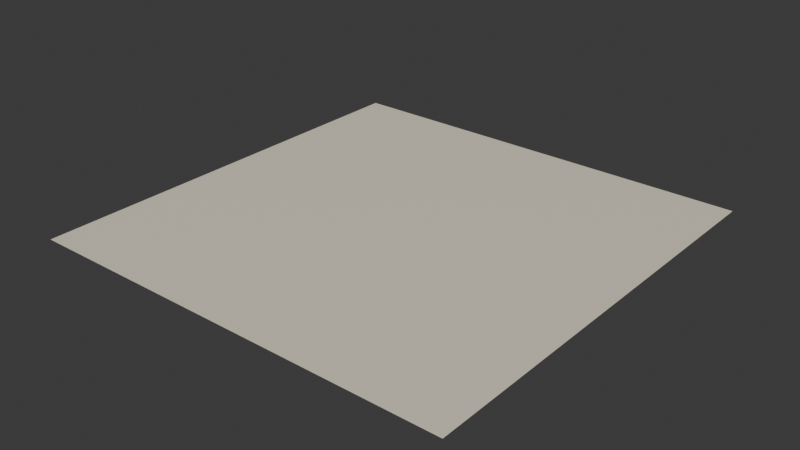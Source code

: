 # Source: lovely-lace.blend  (saved by Blender 4.0.36; exported with 4.5.12 LTS)
import bpy
from mathutils import Matrix  # noqa: F401  (used for matrix-valued properties, if any)

bpy.ops.wm.read_factory_settings(use_empty=True)
scene = bpy.context.scene
scene.name = 'Scene'

# ---- collections
col_collection = bpy.data.collections.new('Collection'); scene.collection.children.link(col_collection)

# ---- images (referenced by path relative to the original .blend; pixels are not part of the script)
import os
ASSET_DIR = os.environ.get("B2B_ASSET_DIR", "")  # directory of the original .blend (textures are referenced by path, not embedded)
HERE = os.path.dirname(os.path.abspath(__file__))  # packed textures are extracted next to this script under _unpacked/

def load_image(name, relpath, width, height, colorspace="sRGB"):
    """Load a texture the original file referenced (path relative to the .blend, or extracted next to this script)."""
    p = next((c for c in (os.path.join(HERE, relpath), os.path.join(ASSET_DIR, relpath)) if relpath and os.path.exists(c)), "")
    if p:
        img = bpy.data.images.load(p, check_existing=True)
        img.name = name
    else:  # same state as the original file: an image datablock whose file is absent (Cycles renders it pink)
        img = bpy.data.images.new(name, width, height)
        img.source = "FILE"
        img.filepath = "//" + (relpath or name)
    img.colorspace_settings.name = colorspace
    return img
img_base_062 = load_image('base.062', '_unpacked/base.bb8f69c8.png', 512, 512, 'sRGB')

# ---- materials (node trees are filled in below, after node groups)
mat_lovely_lace_001 = bpy.data.materials.new('lovely-lace.001')
mat_lovely_lace_001.use_transparent_shadow = False

# ---- material node trees
mat_lovely_lace_001.use_nodes = True; mat_lovely_lace_001.node_tree.nodes.clear()
_N = mat_lovely_lace_001.node_tree.nodes; _L = mat_lovely_lace_001.node_tree.links
n0 = _N.new('ShaderNodeBsdfPrincipled'); n0.name = 'Principled BSDF'; n0.location = (10, 300)
n1 = _N.new('ShaderNodeOutputMaterial'); n1.name = 'Material Output'; n1.location = (320, 270)
n2 = _N.new('ShaderNodeTexImage'); n2.name = 'Image Texture'; n2.location = (-440, 210)
n2.label = 'BASE COLOR'
n2.image = img_base_062
_L.new(n0.outputs[0], n1.inputs[0])
_L.new(n2.outputs[0], n0.inputs[0])
n1.is_active_output = True

# ---- world
world_world = bpy.data.worlds.new('World'); scene.world = world_world
world_world.use_nodes = True; world_world.node_tree.nodes.clear()
_N = world_world.node_tree.nodes; _L = world_world.node_tree.links
n0 = _N.new('ShaderNodeOutputWorld'); n0.name = 'World Output'; n0.location = (300, 300)
n1 = _N.new('ShaderNodeBackground'); n1.name = 'Background'; n1.location = (10, 300)
n1.inputs[0].default_value = (0.05088, 0.05088, 0.05088, 1.0)
_L.new(n1.outputs[0], n0.inputs[0])
n0.is_active_output = True
world_world.color = (0.05088, 0.05088, 0.05088)
world_world.use_sun_shadow = False
world_world.sun_shadow_jitter_overblur = 0.0

# ---- meshes
me_plane_062 = bpy.data.meshes.new('Plane.062')
me_plane_062.from_pydata([(-1.0, 1.0, 0.0), (-1.0, -1.0, 0.0), (1.0, 1.0, 0.0), (1.0, -1.0, 0.0)], [], [(0, 1, 2), (1, 3, 2)])
_uv = me_plane_062.uv_layers.new(name='UVMap')
_uv.uv.foreach_set('vector', [0.0, 1.0, 0.0, 0.0, 1.0, 1.0, 0.0, 0.0, 1.0, 0.0, 1.0, 1.0])
me_plane_062.materials.append(mat_lovely_lace_001)
me_plane_062.update()
me_plane_062.normals_split_custom_set([tuple(v) for v in zip(*[iter([0.0, 0.0, 1.0, 0.0, 0.0, 1.0, 0.0, 0.0, 1.0, 0.0, 0.0, 1.0, 0.0, 0.0, 1.0, 0.0, 0.0, 1.0])] * 3)])

# ---- objects
ob_lovely_lace = bpy.data.objects.new('lovely-lace', me_plane_062)

# ---- transforms, parenting, visibility, modifiers, constraints
ob_lovely_lace.location = (0.0, 0.0, 0.0)
ob_lovely_lace.rotation_mode = 'QUATERNION'
ob_lovely_lace.rotation_quaternion = (1.0, 0.0, 0.0, 0.0)

# ---- collection membership
scene.collection.objects.link(ob_lovely_lace)

# ---- scene / render settings (as saved in the file)
scene.frame_start = 1; scene.frame_end = 250; scene.frame_set(1)
scene.render.engine = 'BLENDER_EEVEE_NEXT'
scene.cycles.sampling_pattern = 'TABULATED_SOBOL'
bpy.context.view_layer.update()

# ---- added for rendering (the .blend has no active camera and no usable light): camera, sun
cam_auto = bpy.data.cameras.new('AutoCamera')
cam_auto.lens = 50.0
cam_auto.sensor_width = 36.0
cam_auto.clip_end = 1000.0
ob_auto_camera = bpy.data.objects.new('AutoCamera', cam_auto)
scene.collection.objects.link(ob_auto_camera)
ob_auto_camera.location = (2.61693, -3.14032, 2.09354)
ob_auto_camera.rotation_euler = (1.09748, -7.21219e-08, 0.694738)
scene.camera = ob_auto_camera
light_auto_sun = bpy.data.lights.new('AutoSun', 'SUN')
light_auto_sun.energy = 3.0
light_auto_sun.angle = 0.0523599
ob_auto_sun = bpy.data.objects.new('AutoSun', light_auto_sun)
scene.collection.objects.link(ob_auto_sun)
ob_auto_sun.rotation_euler = (0.872665, 0.174533, 0.523599)
bpy.context.view_layer.update()
